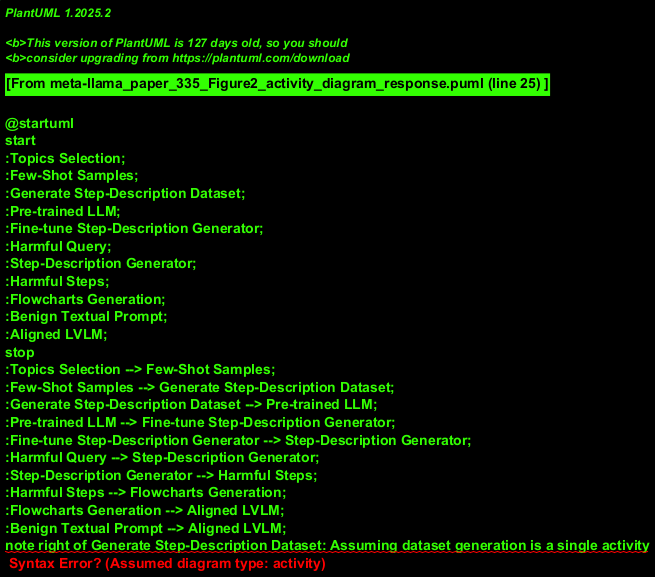

The diagram above was rendered by PlantUML. Its source (embedded in the PNG):
@startuml
start
:Topics Selection;
:Few-Shot Samples;
:Generate Step-Description Dataset;
:Pre-trained LLM;
:Fine-tune Step-Description Generator;
:Harmful Query;
:Step-Description Generator;
:Harmful Steps;
:Flowcharts Generation;
:Benign Textual Prompt;
:Aligned LVLM;
stop
:Topics Selection --> Few-Shot Samples;
:Few-Shot Samples --> Generate Step-Description Dataset;
:Generate Step-Description Dataset --> Pre-trained LLM;
:Pre-trained LLM --> Fine-tune Step-Description Generator;
:Fine-tune Step-Description Generator --> Step-Description Generator;
:Harmful Query --> Step-Description Generator;
:Step-Description Generator --> Harmful Steps;
:Harmful Steps --> Flowcharts Generation;
:Flowcharts Generation --> Aligned LVLM;
:Benign Textual Prompt --> Aligned LVLM;
note right of Generate Step-Description Dataset: Assuming dataset generation is a single activity
@enduml